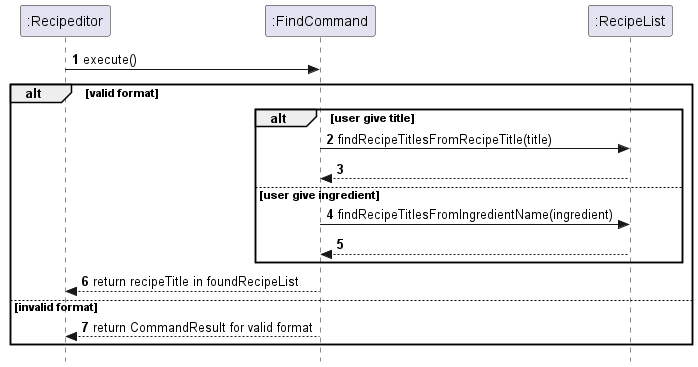

The diagram above was rendered by PlantUML. Its source (embedded in the PNG):
@startuml
skinparam Style strictuml
autonumber
participant ":Recipeditor" as recipeditor
participant ":FindCommand" as view
participant ":RecipeList" as recipelist


recipeditor-> view: execute()
alt valid format
alt user give title
view -> recipelist: findRecipeTitlesFromRecipeTitle(title)
recipelist --> view:


else user give ingredient
view -> recipelist: findRecipeTitlesFromIngredientName(ingredient)
recipelist --> view:

end alt
view --> recipeditor: return recipeTitle in foundRecipeList


else invalid format
view --> recipeditor: return CommandResult for valid format
end alt
@enduml